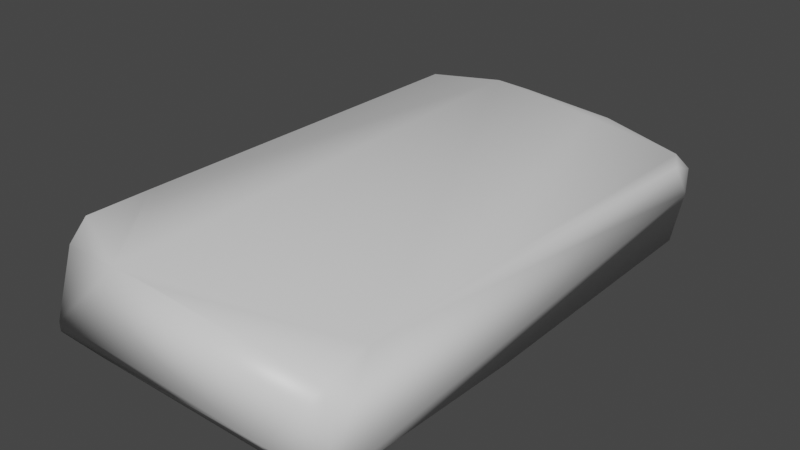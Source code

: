 # Source: StoneSlab.blend  (saved by Blender 2.82.7; exported with 4.5.12 LTS)
import bpy
from mathutils import Matrix  # noqa: F401  (used for matrix-valued properties, if any)

bpy.ops.wm.read_factory_settings(use_empty=True)
scene = bpy.context.scene
scene.name = 'Scene'

# ---- collections
col_collection = bpy.data.collections.new('Collection'); scene.collection.children.link(col_collection)

# ---- materials (node trees are filled in below, after node groups)
mat_material = bpy.data.materials.new('Material')
mat_material.alpha_threshold = 0.0
mat_material.use_transparent_shadow = False
mat_material.line_color = (0.0, 0.0, 0.0, 1.0)

# ---- material node trees
mat_material.use_nodes = True; mat_material.node_tree.nodes.clear()
_N = mat_material.node_tree.nodes; _L = mat_material.node_tree.links
n0 = _N.new('ShaderNodeOutputMaterial'); n0.name = 'Material Output'; n0.location = (300, 300)
n1 = _N.new('ShaderNodeBsdfPrincipled'); n1.name = 'Principled BSDF'; n1.location = (10, 300)
n1.distribution = 'GGX'
n1.subsurface_method = 'BURLEY'
n1.inputs[2].default_value = 0.4
n1.inputs[3].default_value = 1.45
n1.inputs[27].default_value = (0.0, 0.0, 0.0, 1.0)
n1.inputs[28].default_value = 1.0
_L.new(n1.outputs[0], n0.inputs[0])
n0.is_active_output = True

# ---- world
world_world = bpy.data.worlds.new('World'); scene.world = world_world
world_world.use_nodes = True; world_world.node_tree.nodes.clear()
_N = world_world.node_tree.nodes; _L = world_world.node_tree.links
n0 = _N.new('ShaderNodeOutputWorld'); n0.name = 'World Output'; n0.location = (300, 300)
n1 = _N.new('ShaderNodeBackground'); n1.name = 'Background'; n1.location = (10, 300)
n1.inputs[0].default_value = (0.05088, 0.05088, 0.05088, 1.0)
_L.new(n1.outputs[0], n0.inputs[0])
n0.is_active_output = True
world_world.color = (0.05088, 0.05088, 0.05088)
world_world.use_sun_shadow = False
world_world.sun_shadow_jitter_overblur = 0.0

# ---- meshes
me_cube = bpy.data.meshes.new('Cube')
me_cube.from_pydata([(1.0, -1.0, 0.7747), (1.0, 0.8938, 0.5507), (0.9151, -0.9533, -1.0), (1.0, -0.2689, 1.0), (1.0, -0.8302, 1.0), (-0.1316, -1.0, 1.0), (-1.0, 0.9366, -1.0), (-0.9248, 0.9928, 0.7765), (-0.5051, 1.028, 1.045), (-0.9166, 0.9074, 1.063), (-0.8803, 1.005, 0.7739), (-0.9822, -0.5919, 1.013), (-1.0, -1.0, -0.637), (-0.8321, -0.9814, 0.9141), (-0.426, -1.0, 1.0), (-0.8582, -0.9006, 1.227), (-1.0, -0.6086, -1.0), (-1.0, -1.0, -0.8339), (1.0, -1.0, -0.8216), (1.0, -0.1822, -1.0), (0.7016, 1.0, -1.0), (1.0, 1.0, -0.161), (1.0, 0.91, -1.0), (1.0, 1.0, 0.3582), (0.9045, 1.0, 0.575), (-0.3402, 1.0, -1.0), (-0.866, 1.001, -0.7058), (0.6235, -1.002, -0.8976), (-0.6232, -1.003, -0.8521), (0.5619, -1.001, -0.7857), (-0.4567, -0.9618, -1.004), (0.3986, 1.0, 0.9212), (0.3215, 0.9326, 1.0), (-0.264, 1.019, 1.032)], [], [(28, 30, 27, 29), (2, 19, 18), (5, 0, 4), (3, 32, 33, 8, 9, 11, 15, 14, 5, 4), (6, 25, 20, 22, 19, 2, 27, 30, 16), (25, 6, 26), (8, 10, 7, 9), (11, 12, 13, 15), (14, 15, 13), (16, 17, 12, 11, 9, 7, 6), (22, 21, 23, 1, 3, 4, 0, 18, 19), (20, 21, 22), (24, 1, 23), (1, 24, 31, 32, 3), (25, 26, 10, 8, 33, 31, 24, 23, 21, 20), (26, 6, 7, 10), (28, 29, 18, 0, 5, 14, 13, 12, 17), (29, 27, 2, 18), (30, 28, 17, 16), (31, 33, 32)])
me_cube.polygons.foreach_set('use_smooth', [True] * 20)
_uv = me_cube.uv_layers.new(name='UVMap')
_uv.uv.foreach_set('vector', [0.3791, 0.7533, 0.1777, 0.744, 0.3402, 0.748, 0.3814, 0.784, 0.3644, 0.7442, 0.375, 0.6976, 0.3973, 0.75, 0.625, 0.8915, 0.5968, 0.75, 0.625, 0.7288, 0.625, 0.6586, 0.7098, 0.5084, 0.8072, 0.5, 0.8479, 0.5, 0.875, 0.5118, 0.875, 0.699, 0.8638, 0.7424, 0.8033, 0.75, 0.7665, 0.75, 0.625, 0.7288, 0.125, 0.5079, 0.2075, 0.5, 0.3377, 0.5, 0.375, 0.515, 0.375, 0.6976, 0.3644, 0.7442, 0.3402, 0.748, 0.1777, 0.744, 0.125, 0.7011, 0.2075, 0.5, 0.375, 0.2421, 0.4097, 0.2647, 0.625, 0.2771, 0.5458, 0.291, 0.59, 0.2489, 0.875, 0.5118, 0.625, 0.05096, 0.4204, 1.0, 0.8055, 0.7818, 0.8263, 0.6453, 0.8033, 0.75, 0.8263, 0.6453, 0.5989, 0.9885, 0.375, 0.04893, 0.3958, 0.0, 0.4204, 0.0, 0.625, 0.05096, 0.625, 0.2382, 0.59, 0.2489, 0.375, 0.2421, 0.375, 0.515, 0.4799, 0.5, 0.5448, 0.5, 0.5688, 0.5133, 0.625, 0.6586, 0.625, 0.7288, 0.5968, 0.75, 0.3973, 0.75, 0.375, 0.6976, 0.375, 0.4627, 0.4799, 0.5, 0.375, 0.515, 0.5838, 0.5, 0.5688, 0.5133, 0.5448, 0.5, 0.5688, 0.5133, 0.5838, 0.5, 0.6903, 0.5, 0.7098, 0.5084, 0.625, 0.6586, 0.375, 0.3325, 0.4097, 0.2647, 0.584, 0.2528, 0.625, 0.2771, 0.625, 0.3178, 0.6152, 0.4248, 0.5719, 0.4881, 0.5448, 0.5, 0.4799, 0.5, 0.375, 0.4627, 0.2091, 0.4653, 0.375, 0.2421, 0.59, 0.2489, 0.5458, 0.291, 0.3791, 0.9519, 0.3814, 0.784, 0.3973, 0.75, 0.5968, 0.75, 0.625, 0.8915, 0.625, 0.9283, 0.5989, 0.9885, 0.4204, 1.0, 0.3958, 1.0, 0.3473, 0.75, 0.3402, 0.748, 0.3644, 0.7442, 0.3973, 0.75, 0.3444, 0.9107, 0.3791, 0.7533, 0.3958, 0.0, 0.125, 0.7011, 0.6152, 0.4248, 0.8072, 0.5, 0.7098, 0.5084])
me_cube.materials.append(mat_material)
me_cube.use_remesh_preserve_volume = False
me_cube.use_remesh_preserve_attributes = False
me_cube.use_mirror_vertex_groups = False
me_cube.update()

# ---- objects
ob_cube = bpy.data.objects.new('Cube', me_cube)

# ---- transforms, parenting, visibility, modifiers, constraints
ob_cube.location = (0.0, 0.0, 0.0)
ob_cube.scale = (0.6, 1.0, 0.2)
ob_cube.lock_rotations_4d = False
ob_cube.empty_display_type = 'ARROWS'
ob_cube.lineart.crease_threshold = 0.0

# ---- collection membership
col_collection.objects.link(ob_cube)

# ---- scene / render settings (as saved in the file)
scene.frame_start = 1; scene.frame_end = 250; scene.frame_set(1)
scene.render.engine = 'BLENDER_EEVEE_NEXT'
scene.cycles.use_denoising = False
scene.cycles.samples = 128
scene.cycles.sampling_pattern = 'TABULATED_SOBOL'
scene.cycles.use_adaptive_sampling = False
scene.cycles.use_light_tree = False
scene.view_settings.view_transform = 'Filmic'
bpy.context.view_layer.update()

# ---- added for rendering (the .blend has no active camera and no usable light): camera, sun
cam_auto = bpy.data.cameras.new('AutoCamera')
cam_auto.lens = 50.0
cam_auto.sensor_width = 36.0
cam_auto.clip_end = 1000.0
ob_auto_camera = bpy.data.objects.new('AutoCamera', cam_auto)
scene.collection.objects.link(ob_auto_camera)
ob_auto_camera.location = (2.22117, -2.65317, 1.79926)
ob_auto_camera.rotation_euler = (1.09748, -7.21219e-08, 0.694738)
scene.camera = ob_auto_camera
light_auto_sun = bpy.data.lights.new('AutoSun', 'SUN')
light_auto_sun.energy = 3.0
light_auto_sun.angle = 0.0523599
ob_auto_sun = bpy.data.objects.new('AutoSun', light_auto_sun)
scene.collection.objects.link(ob_auto_sun)
ob_auto_sun.rotation_euler = (0.872665, 0.174533, 0.523599)
bpy.context.view_layer.update()
